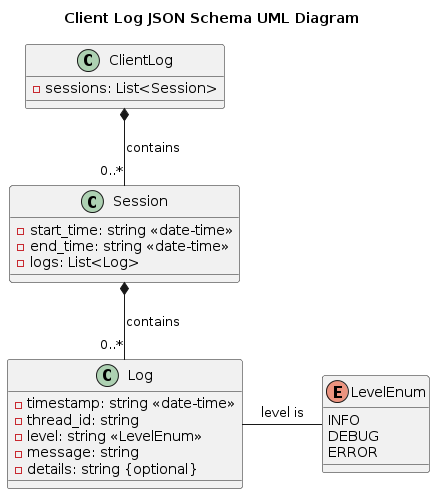

The diagram above was rendered by PlantUML. Its source (embedded in the PNG):
@startuml
title Client Log JSON Schema UML Diagram

class ClientLog {
    - sessions: List<Session>
}

class Session {
    - start_time: string <<date-time>>
    - end_time: string <<date-time>>
    - logs: List<Log>
}

class Log {
    - timestamp: string <<date-time>>
    - thread_id: string
    - level: string <<LevelEnum>>
    - message: string
    - details: string {optional}
}

enum LevelEnum {
    INFO
    DEBUG
    ERROR
}

ClientLog *-- "0..*" Session : contains
Session *-- "0..*" Log : contains
Log -right- LevelEnum : "level is"
@enduml